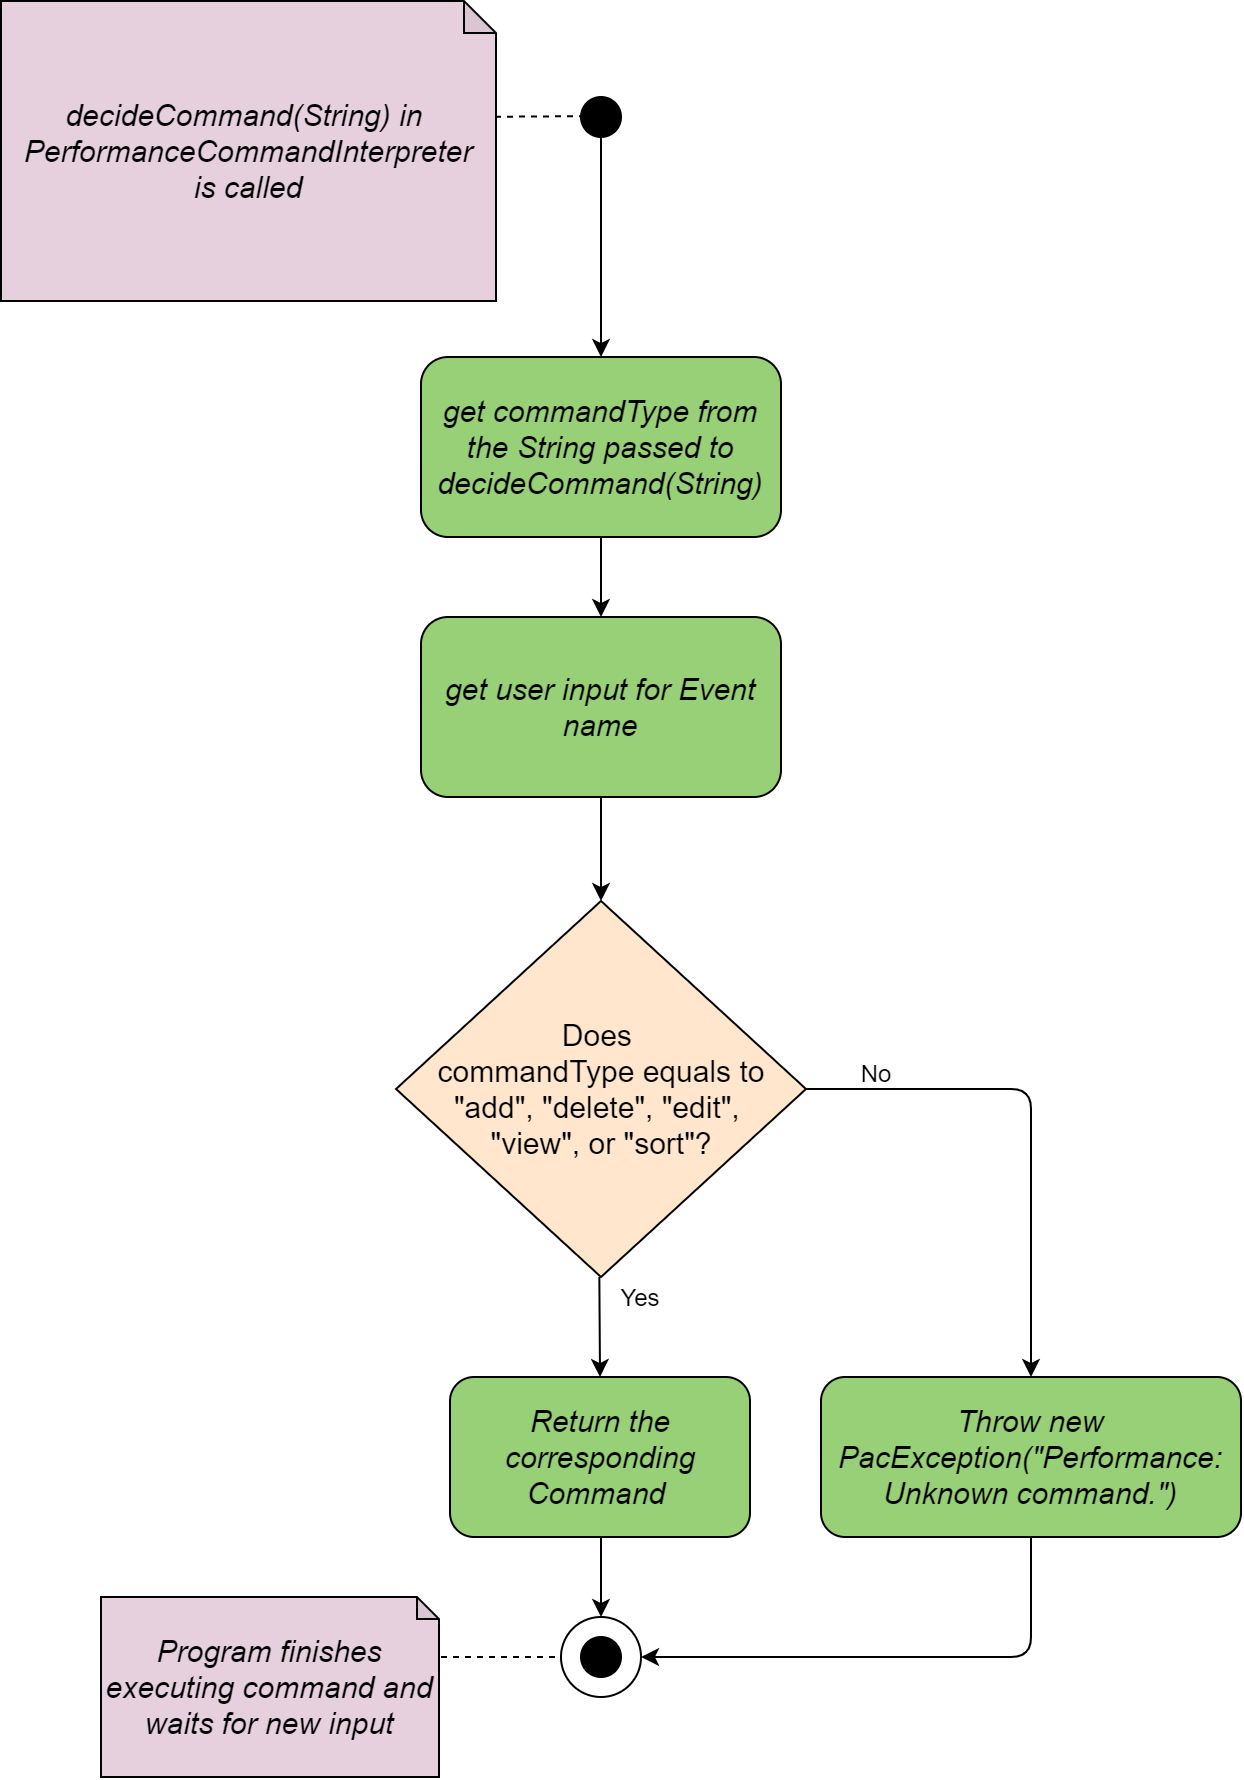

The diagram above was exported from draw.io. Its source (the exported page's mxGraphModel, read from the mxfile embedded in the PNG):
<mxGraphModel dx="1483" dy="781" grid="1" gridSize="10" guides="1" tooltips="1" connect="1" arrows="1" fold="1" page="1" pageScale="1" pageWidth="850" pageHeight="1100" math="0" shadow="0">
  <root>
    <mxCell id="LlHeN63bR3yFs3ApFpNY-0" />
    <mxCell id="LlHeN63bR3yFs3ApFpNY-1" parent="LlHeN63bR3yFs3ApFpNY-0" />
    <mxCell id="q_N2GVaETuon9vCVBJN9-1" value="&lt;i style=&quot;font-size: 15px&quot;&gt;decideCommand(String) in&amp;nbsp;&lt;br&gt;&lt;/i&gt;&lt;i style=&quot;font-size: 15px&quot;&gt;PerformanceCommandInterpreter&lt;br&gt;&lt;/i&gt;&lt;i style=&quot;font-size: 15px&quot;&gt;is called&lt;br&gt;&lt;/i&gt;" style="shape=note;whiteSpace=wrap;html=1;backgroundOutline=1;darkOpacity=0.05;size=16;fillColor=#E6D0DE;" vertex="1" parent="LlHeN63bR3yFs3ApFpNY-1">
      <mxGeometry x="90" y="30" width="247.5" height="150" as="geometry" />
    </mxCell>
    <mxCell id="q_N2GVaETuon9vCVBJN9-2" value="" style="endArrow=none;dashed=1;html=1;exitX=0.998;exitY=0.386;exitDx=0;exitDy=0;exitPerimeter=0;" edge="1" parent="LlHeN63bR3yFs3ApFpNY-1" source="q_N2GVaETuon9vCVBJN9-1">
      <mxGeometry width="50" height="50" relative="1" as="geometry">
        <mxPoint x="320" y="87.57999999999998" as="sourcePoint" />
        <mxPoint x="380" y="87.57999999999998" as="targetPoint" />
        <Array as="points" />
      </mxGeometry>
    </mxCell>
    <mxCell id="3omnzSaPB4qNVgVxfu73-0" style="edgeStyle=orthogonalEdgeStyle;rounded=0;orthogonalLoop=1;jettySize=auto;html=1;entryX=0.5;entryY=0;entryDx=0;entryDy=0;" edge="1" parent="LlHeN63bR3yFs3ApFpNY-1" source="q_N2GVaETuon9vCVBJN9-3" target="Y3tfF9ArqK9wgP9YR2MT-0">
      <mxGeometry relative="1" as="geometry" />
    </mxCell>
    <mxCell id="q_N2GVaETuon9vCVBJN9-3" value="" style="ellipse;whiteSpace=wrap;html=1;aspect=fixed;fillColor=#000000;" vertex="1" parent="LlHeN63bR3yFs3ApFpNY-1">
      <mxGeometry x="380" y="78" width="20" height="20" as="geometry" />
    </mxCell>
    <mxCell id="q_N2GVaETuon9vCVBJN9-5" value="&lt;font style=&quot;font-size: 15px&quot;&gt;Does &lt;br&gt;commandType equals to &quot;add&quot;, &quot;delete&quot;, &quot;edit&quot;, &lt;br&gt;&quot;view&quot;, or &quot;sort&quot;?&lt;/font&gt;" style="rhombus;whiteSpace=wrap;html=1;fillColor=#FFE6CC;align=center;" vertex="1" parent="LlHeN63bR3yFs3ApFpNY-1">
      <mxGeometry x="287.5" y="480" width="205" height="188" as="geometry" />
    </mxCell>
    <mxCell id="q_N2GVaETuon9vCVBJN9-8" value="" style="endArrow=classic;html=1;exitX=1;exitY=0.5;exitDx=0;exitDy=0;entryX=0.5;entryY=0;entryDx=0;entryDy=0;" edge="1" parent="LlHeN63bR3yFs3ApFpNY-1" source="q_N2GVaETuon9vCVBJN9-5" target="3omnzSaPB4qNVgVxfu73-8">
      <mxGeometry width="50" height="50" relative="1" as="geometry">
        <mxPoint x="492.5" y="565" as="sourcePoint" />
        <mxPoint x="618" y="718" as="targetPoint" />
        <Array as="points">
          <mxPoint x="605" y="574" />
        </Array>
      </mxGeometry>
    </mxCell>
    <mxCell id="q_N2GVaETuon9vCVBJN9-9" value="No" style="text;html=1;strokeColor=none;fillColor=none;align=center;verticalAlign=middle;whiteSpace=wrap;rounded=0;" vertex="1" parent="LlHeN63bR3yFs3ApFpNY-1">
      <mxGeometry x="508" y="556" width="40" height="20" as="geometry" />
    </mxCell>
    <mxCell id="q_N2GVaETuon9vCVBJN9-10" value="" style="endArrow=classic;html=1;entryX=0.5;entryY=0;entryDx=0;entryDy=0;" edge="1" parent="LlHeN63bR3yFs3ApFpNY-1" target="3omnzSaPB4qNVgVxfu73-7">
      <mxGeometry width="50" height="50" relative="1" as="geometry">
        <mxPoint x="389.17" y="668" as="sourcePoint" />
        <mxPoint x="389.17" y="718" as="targetPoint" />
      </mxGeometry>
    </mxCell>
    <mxCell id="q_N2GVaETuon9vCVBJN9-11" value="Yes" style="text;html=1;strokeColor=none;fillColor=none;align=center;verticalAlign=middle;whiteSpace=wrap;rounded=0;" vertex="1" parent="LlHeN63bR3yFs3ApFpNY-1">
      <mxGeometry x="390" y="668" width="40" height="20" as="geometry" />
    </mxCell>
    <mxCell id="q_N2GVaETuon9vCVBJN9-23" value="" style="ellipse;whiteSpace=wrap;html=1;aspect=fixed;fillColor=none;" vertex="1" parent="LlHeN63bR3yFs3ApFpNY-1">
      <mxGeometry x="370" y="838" width="40" height="40" as="geometry" />
    </mxCell>
    <mxCell id="q_N2GVaETuon9vCVBJN9-24" value="" style="ellipse;whiteSpace=wrap;html=1;aspect=fixed;fillColor=#000000;" vertex="1" parent="LlHeN63bR3yFs3ApFpNY-1">
      <mxGeometry x="380" y="848" width="20" height="20" as="geometry" />
    </mxCell>
    <mxCell id="q_N2GVaETuon9vCVBJN9-25" value="" style="endArrow=classic;html=1;entryX=0.5;entryY=0;entryDx=0;entryDy=0;" edge="1" parent="LlHeN63bR3yFs3ApFpNY-1" target="q_N2GVaETuon9vCVBJN9-23">
      <mxGeometry width="50" height="50" relative="1" as="geometry">
        <mxPoint x="390" y="798" as="sourcePoint" />
        <mxPoint x="440" y="748" as="targetPoint" />
      </mxGeometry>
    </mxCell>
    <mxCell id="q_N2GVaETuon9vCVBJN9-27" value="" style="endArrow=none;dashed=1;html=1;" edge="1" parent="LlHeN63bR3yFs3ApFpNY-1">
      <mxGeometry width="50" height="50" relative="1" as="geometry">
        <mxPoint x="310" y="858" as="sourcePoint" />
        <mxPoint x="370" y="858" as="targetPoint" />
      </mxGeometry>
    </mxCell>
    <mxCell id="q_N2GVaETuon9vCVBJN9-28" value="&lt;i&gt;&lt;font style=&quot;font-size: 15px&quot;&gt;Program finishes executing command and waits for new input&lt;/font&gt;&lt;/i&gt;" style="shape=note;whiteSpace=wrap;html=1;backgroundOutline=1;darkOpacity=0.05;size=11;fillColor=#E6D0DE;" vertex="1" parent="LlHeN63bR3yFs3ApFpNY-1">
      <mxGeometry x="140" y="828" width="169" height="90" as="geometry" />
    </mxCell>
    <mxCell id="3omnzSaPB4qNVgVxfu73-4" style="edgeStyle=orthogonalEdgeStyle;rounded=0;orthogonalLoop=1;jettySize=auto;html=1;entryX=0.5;entryY=0;entryDx=0;entryDy=0;" edge="1" parent="LlHeN63bR3yFs3ApFpNY-1" source="Y3tfF9ArqK9wgP9YR2MT-0" target="3omnzSaPB4qNVgVxfu73-3">
      <mxGeometry relative="1" as="geometry" />
    </mxCell>
    <mxCell id="Y3tfF9ArqK9wgP9YR2MT-0" value="&lt;span style=&quot;font-size: 15px&quot;&gt;&lt;i&gt;get commandType from the String passed to decideCommand(String)&lt;/i&gt;&lt;/span&gt;" style="rounded=1;whiteSpace=wrap;html=1;fillColor=#97D077;" vertex="1" parent="LlHeN63bR3yFs3ApFpNY-1">
      <mxGeometry x="300" y="208" width="180" height="90" as="geometry" />
    </mxCell>
    <mxCell id="3omnzSaPB4qNVgVxfu73-5" style="edgeStyle=orthogonalEdgeStyle;rounded=0;orthogonalLoop=1;jettySize=auto;html=1;entryX=0.5;entryY=0;entryDx=0;entryDy=0;" edge="1" parent="LlHeN63bR3yFs3ApFpNY-1" source="3omnzSaPB4qNVgVxfu73-3" target="q_N2GVaETuon9vCVBJN9-5">
      <mxGeometry relative="1" as="geometry" />
    </mxCell>
    <mxCell id="3omnzSaPB4qNVgVxfu73-3" value="&lt;span style=&quot;font-size: 15px&quot;&gt;&lt;i&gt;get user input for Event name&lt;/i&gt;&lt;/span&gt;" style="rounded=1;whiteSpace=wrap;html=1;fillColor=#97D077;" vertex="1" parent="LlHeN63bR3yFs3ApFpNY-1">
      <mxGeometry x="300" y="338" width="180" height="90" as="geometry" />
    </mxCell>
    <mxCell id="3omnzSaPB4qNVgVxfu73-7" value="&lt;i&gt;&lt;font style=&quot;font-size: 15px&quot;&gt;Return the corresponding Command&amp;nbsp;&lt;/font&gt;&lt;/i&gt;" style="rounded=1;whiteSpace=wrap;html=1;fillColor=#97D077;" vertex="1" parent="LlHeN63bR3yFs3ApFpNY-1">
      <mxGeometry x="314.5" y="718" width="150" height="80" as="geometry" />
    </mxCell>
    <mxCell id="3omnzSaPB4qNVgVxfu73-9" style="edgeStyle=orthogonalEdgeStyle;rounded=1;orthogonalLoop=1;jettySize=auto;html=1;entryX=1;entryY=0.5;entryDx=0;entryDy=0;" edge="1" parent="LlHeN63bR3yFs3ApFpNY-1" source="3omnzSaPB4qNVgVxfu73-8" target="q_N2GVaETuon9vCVBJN9-23">
      <mxGeometry relative="1" as="geometry">
        <Array as="points">
          <mxPoint x="605" y="858" />
        </Array>
      </mxGeometry>
    </mxCell>
    <mxCell id="3omnzSaPB4qNVgVxfu73-8" value="&lt;i&gt;&lt;font style=&quot;font-size: 15px&quot;&gt;Throw new PacException(&lt;/font&gt;&lt;/i&gt;&lt;span style=&quot;font-size: 15px&quot;&gt;&lt;i&gt;&quot;Performance: Unknown command.&quot;)&lt;/i&gt;&lt;/span&gt;" style="rounded=1;whiteSpace=wrap;html=1;fillColor=#97D077;" vertex="1" parent="LlHeN63bR3yFs3ApFpNY-1">
      <mxGeometry x="500" y="718" width="210" height="80" as="geometry" />
    </mxCell>
  </root>
</mxGraphModel>